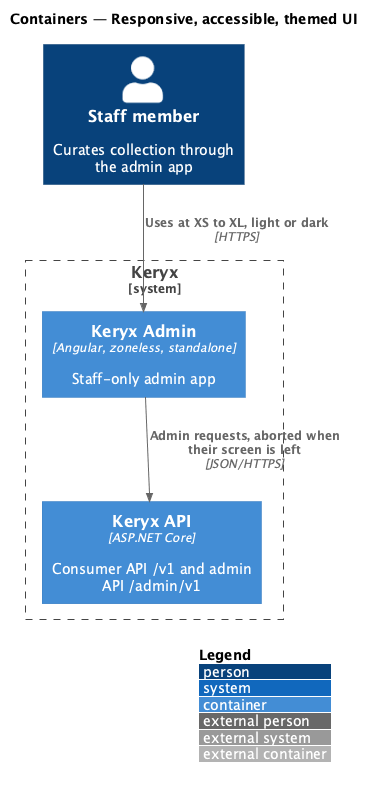

The diagram above was rendered by PlantUML. Its source (embedded in the PNG):
@startuml
!include <C4/C4_Container>
LAYOUT_WITH_LEGEND()
title Containers — Responsive, accessible, themed UI

Person(staff, "Staff member", "Curates collection through the admin app")
System_Boundary(keryx, "Keryx") {
  Container(spa, "Keryx Admin", "Angular, zoneless, standalone", "Staff-only admin app")
  Container(api, "Keryx API", "ASP.NET Core", "Consumer API /v1 and admin API /admin/v1")
}

Rel(staff, spa, "Uses at XS to XL, light or dark", "HTTPS")
Rel(spa, api, "Admin requests, aborted when their screen is left", "JSON/HTTPS")
@enduml